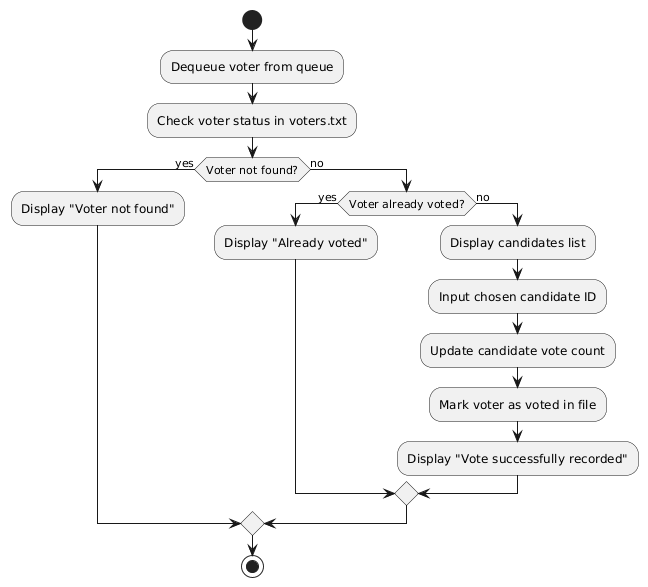

The diagram above was rendered by PlantUML. Its source (embedded in the PNG):
@startuml
start
:Dequeue voter from queue;
:Check voter status in voters.txt;
if (Voter not found?) then (yes)
    :Display "Voter not found";
else (no)
    if (Voter already voted?) then (yes)
        :Display "Already voted";
    else (no)
        :Display candidates list;
        :Input chosen candidate ID;
        :Update candidate vote count;
        :Mark voter as voted in file;
        :Display "Vote successfully recorded";
    endif
endif
stop
@enduml